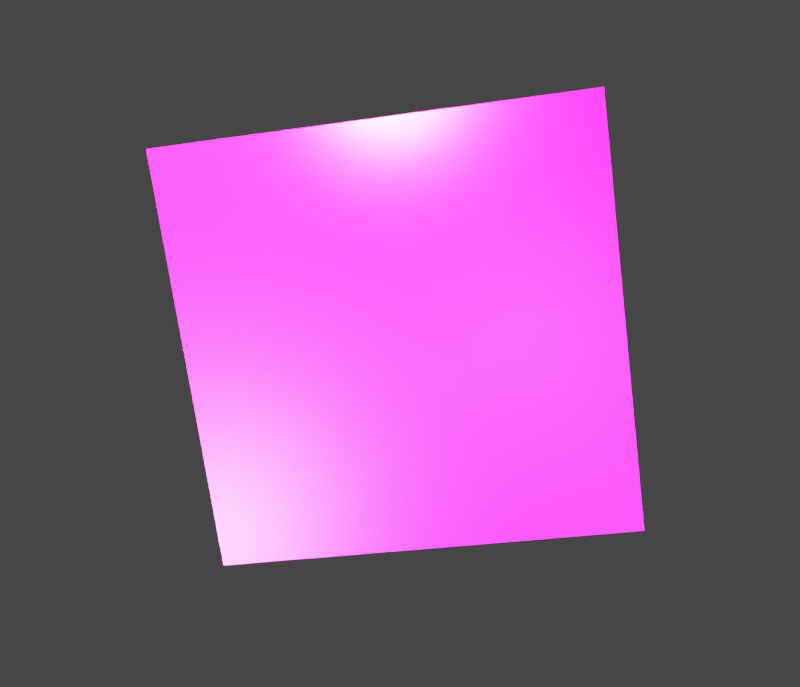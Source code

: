 # Source: TrafficSignGeneration.blend  (saved by Blender 3.2.14; exported with 4.5.12 LTS)
import bpy
from mathutils import Matrix  # noqa: F401  (used for matrix-valued properties, if any)

bpy.ops.wm.read_factory_settings(use_empty=True)
scene = bpy.context.scene
scene.name = 'Scene'

# ---- collections
col_collection = bpy.data.collections.new('Collection'); scene.collection.children.link(col_collection)

# ---- images (referenced by path relative to the original .blend; pixels are not part of the script)
import os
ASSET_DIR = os.environ.get("B2B_ASSET_DIR", "")  # directory of the original .blend (textures are referenced by path, not embedded)
HERE = os.path.dirname(os.path.abspath(__file__))  # packed textures are extracted next to this script under _unpacked/

def load_image(name, relpath, width, height, colorspace="sRGB"):
    """Load a texture the original file referenced (path relative to the .blend, or extracted next to this script)."""
    p = next((c for c in (os.path.join(HERE, relpath), os.path.join(ASSET_DIR, relpath)) if relpath and os.path.exists(c)), "")
    if p:
        img = bpy.data.images.load(p, check_existing=True)
        img.name = name
    else:  # same state as the original file: an image datablock whose file is absent (Cycles renders it pink)
        img = bpy.data.images.new(name, width, height)
        img.source = "FILE"
        img.filepath = "//" + (relpath or name)
    img.colorspace_settings.name = colorspace
    return img
img_trafficsign = load_image('TrafficSign', 'Signs/Yield_0.png', 1024, 1024, 'sRGB')

# ---- materials (node trees are filled in below, after node groups)
mat_signmaterial = bpy.data.materials.new('SignMaterial')
mat_signmaterial.surface_render_method = 'BLENDED'
mat_signmaterial.blend_method = 'BLEND'
mat_signmaterial.use_transparent_shadow = False

# ---- material node trees
mat_signmaterial.use_nodes = True; mat_signmaterial.node_tree.nodes.clear()
_N = mat_signmaterial.node_tree.nodes; _L = mat_signmaterial.node_tree.links
n0 = _N.new('ShaderNodeOutputMaterial'); n0.name = 'Material Output'; n0.location = (480, 297)
n1 = _N.new('ShaderNodeMixShader'); n1.name = 'Mix Shader'; n1.location = (277, 297)
n2 = _N.new('ShaderNodeBsdfPrincipled'); n2.name = 'Principled BSDF'; n2.location = (-9, 98)
n2.distribution = 'GGX'
n2.subsurface_method = 'BURLEY'
n2.inputs[3].default_value = 1.45
n2.inputs[27].default_value = (0.0, 0.0, 0.0, 1.0)
n2.inputs[28].default_value = 1.0
n3 = _N.new('ShaderNodeBsdfTransparent'); n3.name = 'Transparent BSDF'; n3.location = (-5, 188)
n4 = _N.new('ShaderNodeTexImage'); n4.name = 'Image Texture'; n4.location = (-280, 280)
n4.image = img_trafficsign
_L.new(n3.outputs[0], n1.inputs[1])
_L.new(n1.outputs[0], n0.inputs[0])
_L.new(n4.outputs[0], n2.inputs[0])
_L.new(n2.outputs[0], n1.inputs[2])
_L.new(n4.outputs[1], n1.inputs[0])
n0.is_active_output = True

# ---- world
world_world = bpy.data.worlds.new('World'); scene.world = world_world
world_world.use_nodes = True; world_world.node_tree.nodes.clear()
_N = world_world.node_tree.nodes; _L = world_world.node_tree.links
n0 = _N.new('ShaderNodeOutputWorld'); n0.name = 'World Output'; n0.location = (300, 300)
n1 = _N.new('ShaderNodeBackground'); n1.name = 'Background'; n1.location = (10, 300)
n1.inputs[0].default_value = (0.05088, 0.05088, 0.05088, 1.0)
_L.new(n1.outputs[0], n0.inputs[0])
n0.is_active_output = True
world_world.color = (0.05088, 0.05088, 0.05088)
world_world.use_sun_shadow = False
world_world.sun_shadow_jitter_overblur = 0.0

# ---- cameras
cam_camera = bpy.data.cameras.new('Camera')
cam_camera.clip_end = 100.0
cam_camera.ortho_scale = 7.314

# ---- lights
light_light = bpy.data.lights.new('Light', 'POINT')
light_light.color = (0.9869, 0.5801, 0.9571)
light_light.transmission_factor = 0.0
light_light.energy = 100.0
light_light.shadow_soft_size = 0.1
light_light.shadow_maximum_resolution = 0.006
light_light.use_absolute_resolution = True
light_light_001 = bpy.data.lights.new('Light.001', 'POINT')
light_light_001.color = (0.8429, 0.1268, 0.3105)
light_light_001.transmission_factor = 0.0
light_light_001.energy = 1000.0
light_light_001.shadow_soft_size = 0.1
light_light_001.shadow_maximum_resolution = 0.006
light_light_001.use_absolute_resolution = True
light_light_002 = bpy.data.lights.new('Light.002', 'POINT')
light_light_002.color = (0.5413, 0.2621, 0.4598)
light_light_002.transmission_factor = 0.0
light_light_002.energy = 1000.0
light_light_002.shadow_soft_size = 0.1
light_light_002.shadow_maximum_resolution = 0.006
light_light_002.use_absolute_resolution = True
light_light_003 = bpy.data.lights.new('Light.003', 'POINT')
light_light_003.color = (0.8921, 0.07089, 0.5013)
light_light_003.transmission_factor = 0.0
light_light_003.energy = 1000.0
light_light_003.shadow_soft_size = 0.1
light_light_003.shadow_maximum_resolution = 0.006
light_light_003.use_absolute_resolution = True
light_light_004 = bpy.data.lights.new('Light.004', 'POINT')
light_light_004.color = (0.4726, 0.2189, 0.0508)
light_light_004.transmission_factor = 0.0
light_light_004.energy = 1000.0
light_light_004.shadow_soft_size = 0.1
light_light_004.shadow_maximum_resolution = 0.006
light_light_004.use_absolute_resolution = True
light_light_005 = bpy.data.lights.new('Light.005', 'POINT')
light_light_005.color = (0.7539, 0.08718, 0.6015)
light_light_005.transmission_factor = 0.0
light_light_005.energy = 1000.0
light_light_005.shadow_soft_size = 0.1
light_light_005.shadow_maximum_resolution = 0.006
light_light_005.use_absolute_resolution = True
light_light_006 = bpy.data.lights.new('Light.006', 'POINT')
light_light_006.color = (0.7585, 0.2985, 0.6937)
light_light_006.transmission_factor = 0.0
light_light_006.energy = 1000.0
light_light_006.shadow_soft_size = 0.1
light_light_006.shadow_maximum_resolution = 0.006
light_light_006.use_absolute_resolution = True
light_light_007 = bpy.data.lights.new('Light.007', 'POINT')
light_light_007.color = (0.6357, 0.7474, 0.7061)
light_light_007.transmission_factor = 0.0
light_light_007.energy = 1000.0
light_light_007.shadow_soft_size = 0.1
light_light_007.shadow_maximum_resolution = 0.006
light_light_007.use_absolute_resolution = True
light_light_008 = bpy.data.lights.new('Light.008', 'POINT')
light_light_008.color = (0.3048, 0.633, 0.8575)
light_light_008.transmission_factor = 0.0
light_light_008.energy = 1000.0
light_light_008.shadow_soft_size = 0.1
light_light_008.shadow_maximum_resolution = 0.006
light_light_008.use_absolute_resolution = True
light_light_009 = bpy.data.lights.new('Light.009', 'POINT')
light_light_009.color = (0.1606, 0.2354, 0.6513)
light_light_009.transmission_factor = 0.0
light_light_009.energy = 1000.0
light_light_009.shadow_soft_size = 0.1
light_light_009.shadow_maximum_resolution = 0.006
light_light_009.use_absolute_resolution = True
light_light_010 = bpy.data.lights.new('Light.010', 'POINT')
light_light_010.color = (0.9916, 0.6052, 0.8258)
light_light_010.transmission_factor = 0.0
light_light_010.energy = 1000.0
light_light_010.shadow_soft_size = 0.1
light_light_010.shadow_maximum_resolution = 0.006
light_light_010.use_absolute_resolution = True
light_light_011 = bpy.data.lights.new('Light.011', 'POINT')
light_light_011.color = (0.0365, 0.3169, 0.7428)
light_light_011.transmission_factor = 0.0
light_light_011.energy = 1000.0
light_light_011.shadow_soft_size = 0.1
light_light_011.shadow_maximum_resolution = 0.006
light_light_011.use_absolute_resolution = True
light_light_012 = bpy.data.lights.new('Light.012', 'POINT')
light_light_012.color = (0.807, 0.2194, 0.3986)
light_light_012.transmission_factor = 0.0
light_light_012.energy = 1000.0
light_light_012.shadow_soft_size = 0.1
light_light_012.shadow_maximum_resolution = 0.006
light_light_012.use_absolute_resolution = True
light_light_013 = bpy.data.lights.new('Light.013', 'POINT')
light_light_013.color = (0.8934, 0.2483, 0.6285)
light_light_013.transmission_factor = 0.0
light_light_013.energy = 1000.0
light_light_013.shadow_soft_size = 0.1
light_light_013.shadow_maximum_resolution = 0.006
light_light_013.use_absolute_resolution = True
light_light_014 = bpy.data.lights.new('Light.014', 'POINT')
light_light_014.color = (0.896, 0.9121, 0.6476)
light_light_014.transmission_factor = 0.0
light_light_014.energy = 1000.0
light_light_014.shadow_soft_size = 0.1
light_light_014.shadow_maximum_resolution = 0.006
light_light_014.use_absolute_resolution = True
light_light_015 = bpy.data.lights.new('Light.015', 'POINT')
light_light_015.color = (0.9583, 0.5421, 0.7099)
light_light_015.transmission_factor = 0.0
light_light_015.energy = 1000.0
light_light_015.shadow_soft_size = 0.1
light_light_015.shadow_maximum_resolution = 0.006
light_light_015.use_absolute_resolution = True
light_light_016 = bpy.data.lights.new('Light.016', 'POINT')
light_light_016.color = (0.9448, 0.4576, 0.2955)
light_light_016.transmission_factor = 0.0
light_light_016.energy = 1000.0
light_light_016.shadow_soft_size = 0.1
light_light_016.shadow_maximum_resolution = 0.006
light_light_016.use_absolute_resolution = True
light_light_017 = bpy.data.lights.new('Light.017', 'POINT')
light_light_017.color = (0.3788, 0.2535, 0.242)
light_light_017.transmission_factor = 0.0
light_light_017.energy = 1000.0
light_light_017.shadow_soft_size = 0.1
light_light_017.shadow_maximum_resolution = 0.006
light_light_017.use_absolute_resolution = True
light_light_018 = bpy.data.lights.new('Light.018', 'POINT')
light_light_018.color = (0.1912, 0.5377, 0.8675)
light_light_018.transmission_factor = 0.0
light_light_018.energy = 1000.0
light_light_018.shadow_soft_size = 0.1
light_light_018.shadow_maximum_resolution = 0.006
light_light_018.use_absolute_resolution = True
light_light_019 = bpy.data.lights.new('Light.019', 'POINT')
light_light_019.color = (0.4615, 0.1975, 0.9794)
light_light_019.transmission_factor = 0.0
light_light_019.energy = 1000.0
light_light_019.shadow_soft_size = 0.1
light_light_019.shadow_maximum_resolution = 0.006
light_light_019.use_absolute_resolution = True
light_light_020 = bpy.data.lights.new('Light.020', 'POINT')
light_light_020.color = (0.9444, 0.1366, 0.831)
light_light_020.transmission_factor = 0.0
light_light_020.energy = 1000.0
light_light_020.shadow_soft_size = 0.1
light_light_020.shadow_maximum_resolution = 0.006
light_light_020.use_absolute_resolution = True
light_light_021 = bpy.data.lights.new('Light.021', 'POINT')
light_light_021.color = (0.9258, 0.7032, 0.8363)
light_light_021.transmission_factor = 0.0
light_light_021.energy = 1000.0
light_light_021.shadow_soft_size = 0.1
light_light_021.shadow_maximum_resolution = 0.006
light_light_021.use_absolute_resolution = True
light_light_022 = bpy.data.lights.new('Light.022', 'POINT')
light_light_022.color = (0.4301, 0.7235, 0.5933)
light_light_022.transmission_factor = 0.0
light_light_022.energy = 1000.0
light_light_022.shadow_soft_size = 0.1
light_light_022.shadow_maximum_resolution = 0.006
light_light_022.use_absolute_resolution = True
light_light_023 = bpy.data.lights.new('Light.023', 'POINT')
light_light_023.color = (0.7602, 0.01317, 0.9059)
light_light_023.transmission_factor = 0.0
light_light_023.energy = 1000.0
light_light_023.shadow_soft_size = 0.1
light_light_023.shadow_maximum_resolution = 0.006
light_light_023.use_absolute_resolution = True
light_light_024 = bpy.data.lights.new('Light.024', 'POINT')
light_light_024.color = (0.1512, 0.1339, 0.4051)
light_light_024.transmission_factor = 0.0
light_light_024.energy = 1000.0
light_light_024.shadow_soft_size = 0.1
light_light_024.shadow_maximum_resolution = 0.006
light_light_024.use_absolute_resolution = True
light_light_025 = bpy.data.lights.new('Light.025', 'POINT')
light_light_025.color = (0.7393, 0.5217, 0.97)
light_light_025.transmission_factor = 0.0
light_light_025.energy = 1000.0
light_light_025.shadow_soft_size = 0.1
light_light_025.shadow_maximum_resolution = 0.006
light_light_025.use_absolute_resolution = True
light_light_026 = bpy.data.lights.new('Light.026', 'POINT')
light_light_026.color = (0.9153, 0.1678, 0.4741)
light_light_026.transmission_factor = 0.0
light_light_026.energy = 1000.0
light_light_026.shadow_soft_size = 0.1
light_light_026.shadow_maximum_resolution = 0.006
light_light_026.use_absolute_resolution = True
light_light_027 = bpy.data.lights.new('Light.027', 'POINT')
light_light_027.color = (0.3388, 0.6255, 0.5067)
light_light_027.transmission_factor = 0.0
light_light_027.energy = 1000.0
light_light_027.shadow_soft_size = 0.1
light_light_027.shadow_maximum_resolution = 0.006
light_light_027.use_absolute_resolution = True
light_light_028 = bpy.data.lights.new('Light.028', 'POINT')
light_light_028.color = (0.2087, 0.3971, 0.8074)
light_light_028.transmission_factor = 0.0
light_light_028.energy = 1000.0
light_light_028.shadow_soft_size = 0.1
light_light_028.shadow_maximum_resolution = 0.006
light_light_028.use_absolute_resolution = True
light_light_029 = bpy.data.lights.new('Light.029', 'POINT')
light_light_029.color = (0.614, 0.6922, 0.6207)
light_light_029.transmission_factor = 0.0
light_light_029.energy = 1000.0
light_light_029.shadow_soft_size = 0.1
light_light_029.shadow_maximum_resolution = 0.006
light_light_029.use_absolute_resolution = True
light_light_030 = bpy.data.lights.new('Light.030', 'POINT')
light_light_030.color = (0.8852, 0.1434, 0.135)
light_light_030.transmission_factor = 0.0
light_light_030.energy = 1000.0
light_light_030.shadow_soft_size = 0.1
light_light_030.shadow_maximum_resolution = 0.006
light_light_030.use_absolute_resolution = True
light_light_031 = bpy.data.lights.new('Light.031', 'POINT')
light_light_031.color = (0.1846, 0.08135, 0.1741)
light_light_031.transmission_factor = 0.0
light_light_031.energy = 1000.0
light_light_031.shadow_soft_size = 0.1
light_light_031.shadow_maximum_resolution = 0.006
light_light_031.use_absolute_resolution = True

# ---- meshes
me_plane = bpy.data.meshes.new('Plane')
me_plane.from_pydata([(-1.0, -1.0, 0.0), (1.0, -1.0, 0.0), (-1.0, 1.0, 0.0), (1.0, 1.0, 0.0)], [], [(0, 1, 3, 2)])
_uv = me_plane.uv_layers.new(name='UVMap')
_uv.uv.foreach_set('vector', [0.0, 0.0, 1.0, 0.0, 1.0, 1.0, 0.0, 1.0])
me_plane.materials.append(mat_signmaterial)
me_plane.use_remesh_fix_poles = True
me_plane.use_remesh_preserve_attributes = False
me_plane.use_mirror_vertex_groups = False
me_plane.update()

# ---- objects
ob_light = bpy.data.objects.new('Light', light_light)
ob_camera = bpy.data.objects.new('Camera', cam_camera)
ob_sign = bpy.data.objects.new('Sign', me_plane)
ob_light_001 = bpy.data.objects.new('Light.001', light_light_001)
ob_light_002 = bpy.data.objects.new('Light.002', light_light_002)
ob_light_003 = bpy.data.objects.new('Light.003', light_light_003)
ob_light_004 = bpy.data.objects.new('Light.004', light_light_004)
ob_light_005 = bpy.data.objects.new('Light.005', light_light_005)
ob_light_006 = bpy.data.objects.new('Light.006', light_light_006)
ob_light_007 = bpy.data.objects.new('Light.007', light_light_007)
ob_light_008 = bpy.data.objects.new('Light.008', light_light_008)
ob_light_009 = bpy.data.objects.new('Light.009', light_light_009)
ob_light_010 = bpy.data.objects.new('Light.010', light_light_010)
ob_light_011 = bpy.data.objects.new('Light.011', light_light_011)
ob_light_012 = bpy.data.objects.new('Light.012', light_light_012)
ob_light_013 = bpy.data.objects.new('Light.013', light_light_013)
ob_light_014 = bpy.data.objects.new('Light.014', light_light_014)
ob_light_015 = bpy.data.objects.new('Light.015', light_light_015)
ob_light_016 = bpy.data.objects.new('Light.016', light_light_016)
ob_light_017 = bpy.data.objects.new('Light.017', light_light_017)
ob_light_018 = bpy.data.objects.new('Light.018', light_light_018)
ob_light_019 = bpy.data.objects.new('Light.019', light_light_019)
ob_light_020 = bpy.data.objects.new('Light.020', light_light_020)
ob_light_021 = bpy.data.objects.new('Light.021', light_light_021)
ob_light_022 = bpy.data.objects.new('Light.022', light_light_022)
ob_light_023 = bpy.data.objects.new('Light.023', light_light_023)
ob_light_024 = bpy.data.objects.new('Light.024', light_light_024)
ob_light_025 = bpy.data.objects.new('Light.025', light_light_025)
ob_light_026 = bpy.data.objects.new('Light.026', light_light_026)
ob_light_027 = bpy.data.objects.new('Light.027', light_light_027)
ob_light_028 = bpy.data.objects.new('Light.028', light_light_028)
ob_light_029 = bpy.data.objects.new('Light.029', light_light_029)
ob_light_030 = bpy.data.objects.new('Light.030', light_light_030)
ob_light_031 = bpy.data.objects.new('Light.031', light_light_031)

# ---- transforms, parenting, visibility, modifiers, constraints
ob_light.location = (-4.236, 4.677, -3.692)
ob_light.rotation_euler = (0.6503, 0.05522, 1.866)
ob_light.lock_rotations_4d = False
ob_light.empty_display_type = 'ARROWS'
ob_light.color = (0.0, 0.0, 1.0, 1.0)
ob_light.lineart.crease_threshold = 0.0
ob_camera.location = (0.0, 0.0, 5.0)
ob_camera.lock_rotations_4d = False
ob_camera.empty_display_type = 'ARROWS'
ob_camera.color = (0.0, 0.0, 0.0, 0.0)
ob_camera.display_type = 'WIRE'
ob_camera.lineart.crease_threshold = 0.0
ob_sign.location = (0.0, 0.0, 0.0)
ob_sign.rotation_euler = (0.2324, -0.1323, 0.1075)
ob_sign.lineart.crease_threshold = 0.0
ob_light_001.location = (4.818, 3.634, -1.212)
ob_light_001.rotation_euler = (0.6503, 0.05522, 1.866)
ob_light_001.lock_rotations_4d = False
ob_light_001.empty_display_type = 'ARROWS'
ob_light_001.color = (0.0, 0.0, 1.0, 1.0)
ob_light_001.lineart.crease_threshold = 0.0
ob_light_002.location = (1.954, -3.596, 2.867)
ob_light_002.rotation_euler = (0.6503, 0.05522, 1.866)
ob_light_002.lock_rotations_4d = False
ob_light_002.empty_display_type = 'ARROWS'
ob_light_002.color = (0.0, 0.0, 1.0, 1.0)
ob_light_002.lineart.crease_threshold = 0.0
ob_light_003.location = (-2.698, 2.495, 0.1519)
ob_light_003.rotation_euler = (0.6503, 0.05522, 1.866)
ob_light_003.lock_rotations_4d = False
ob_light_003.empty_display_type = 'ARROWS'
ob_light_003.color = (0.0, 0.0, 1.0, 1.0)
ob_light_003.lineart.crease_threshold = 0.0
ob_light_004.location = (1.319, 3.184, 2.652)
ob_light_004.rotation_euler = (0.6503, 0.05522, 1.866)
ob_light_004.lock_rotations_4d = False
ob_light_004.empty_display_type = 'ARROWS'
ob_light_004.color = (0.0, 0.0, 1.0, 1.0)
ob_light_004.lineart.crease_threshold = 0.0
ob_light_005.location = (3.521, -4.408, 2.377)
ob_light_005.rotation_euler = (0.6503, 0.05522, 1.866)
ob_light_005.lock_rotations_4d = False
ob_light_005.empty_display_type = 'ARROWS'
ob_light_005.color = (0.0, 0.0, 1.0, 1.0)
ob_light_005.lineart.crease_threshold = 0.0
ob_light_006.location = (4.009, -3.202, -4.908)
ob_light_006.rotation_euler = (0.6503, 0.05522, 1.866)
ob_light_006.lock_rotations_4d = False
ob_light_006.empty_display_type = 'ARROWS'
ob_light_006.color = (0.0, 0.0, 1.0, 1.0)
ob_light_006.lineart.crease_threshold = 0.0
ob_light_007.location = (-1.412, -1.838, 0.7751)
ob_light_007.rotation_euler = (0.6503, 0.05522, 1.866)
ob_light_007.lock_rotations_4d = False
ob_light_007.empty_display_type = 'ARROWS'
ob_light_007.color = (0.0, 0.0, 1.0, 1.0)
ob_light_007.lineart.crease_threshold = 0.0
ob_light_008.location = (-4.204, -1.714, -0.5737)
ob_light_008.rotation_euler = (0.6503, 0.05522, 1.866)
ob_light_008.lock_rotations_4d = False
ob_light_008.empty_display_type = 'ARROWS'
ob_light_008.color = (0.0, 0.0, 1.0, 1.0)
ob_light_008.lineart.crease_threshold = 0.0
ob_light_009.location = (4.02, -0.9979, 2.534)
ob_light_009.rotation_euler = (0.6503, 0.05522, 1.866)
ob_light_009.lock_rotations_4d = False
ob_light_009.empty_display_type = 'ARROWS'
ob_light_009.color = (0.0, 0.0, 1.0, 1.0)
ob_light_009.lineart.crease_threshold = 0.0
ob_light_010.location = (-4.632, 1.953, 4.841)
ob_light_010.rotation_euler = (0.6503, 0.05522, 1.866)
ob_light_010.lock_rotations_4d = False
ob_light_010.empty_display_type = 'ARROWS'
ob_light_010.color = (0.0, 0.0, 1.0, 1.0)
ob_light_010.lineart.crease_threshold = 0.0
ob_light_011.location = (-4.589, 1.164, 4.519)
ob_light_011.rotation_euler = (0.6503, 0.05522, 1.866)
ob_light_011.lock_rotations_4d = False
ob_light_011.empty_display_type = 'ARROWS'
ob_light_011.color = (0.0, 0.0, 1.0, 1.0)
ob_light_011.lineart.crease_threshold = 0.0
ob_light_012.location = (-2.165, 4.484, 1.247)
ob_light_012.lock_rotations_4d = False
ob_light_012.empty_display_type = 'ARROWS'
ob_light_012.color = (0.0, 0.0, 1.0, 1.0)
ob_light_012.lineart.crease_threshold = 0.0
ob_light_013.location = (0.9059, 3.249, -4.813)
ob_light_013.rotation_euler = (0.6503, 0.05522, 1.866)
ob_light_013.lock_rotations_4d = False
ob_light_013.empty_display_type = 'ARROWS'
ob_light_013.color = (0.0, 0.0, 1.0, 1.0)
ob_light_013.lineart.crease_threshold = 0.0
ob_light_014.location = (1.62, -3.469, -1.189)
ob_light_014.rotation_euler = (0.6503, 0.05522, 1.866)
ob_light_014.lock_rotations_4d = False
ob_light_014.empty_display_type = 'ARROWS'
ob_light_014.color = (0.0, 0.0, 1.0, 1.0)
ob_light_014.lineart.crease_threshold = 0.0
ob_light_015.location = (-3.051, 2.878, 1.814)
ob_light_015.rotation_euler = (0.6503, 0.05522, 1.866)
ob_light_015.lock_rotations_4d = False
ob_light_015.empty_display_type = 'ARROWS'
ob_light_015.color = (0.0, 0.0, 1.0, 1.0)
ob_light_015.lineart.crease_threshold = 0.0
ob_light_016.location = (-0.1128, -3.605, -1.118)
ob_light_016.rotation_euler = (0.6503, 0.05522, 1.866)
ob_light_016.lock_rotations_4d = False
ob_light_016.empty_display_type = 'ARROWS'
ob_light_016.color = (0.0, 0.0, 1.0, 1.0)
ob_light_016.lineart.crease_threshold = 0.0
ob_light_017.location = (-2.115, 1.525, 4.907)
ob_light_017.rotation_euler = (0.6503, 0.05522, 1.866)
ob_light_017.lock_rotations_4d = False
ob_light_017.empty_display_type = 'ARROWS'
ob_light_017.color = (0.0, 0.0, 1.0, 1.0)
ob_light_017.lineart.crease_threshold = 0.0
ob_light_018.location = (-4.13, 3.007, 3.981)
ob_light_018.rotation_euler = (0.6503, 0.05522, 1.866)
ob_light_018.lock_rotations_4d = False
ob_light_018.empty_display_type = 'ARROWS'
ob_light_018.color = (0.0, 0.0, 1.0, 1.0)
ob_light_018.lineart.crease_threshold = 0.0
ob_light_019.location = (4.958, 1.312, -1.355)
ob_light_019.rotation_euler = (0.6503, 0.05522, 1.866)
ob_light_019.lock_rotations_4d = False
ob_light_019.empty_display_type = 'ARROWS'
ob_light_019.color = (0.0, 0.0, 1.0, 1.0)
ob_light_019.lineart.crease_threshold = 0.0
ob_light_020.location = (0.4446, -1.109, 2.399)
ob_light_020.rotation_euler = (0.6503, 0.05522, 1.866)
ob_light_020.lock_rotations_4d = False
ob_light_020.empty_display_type = 'ARROWS'
ob_light_020.color = (0.0, 0.0, 1.0, 1.0)
ob_light_020.lineart.crease_threshold = 0.0
ob_light_021.location = (2.913, 3.296, -3.008)
ob_light_021.rotation_euler = (0.6503, 0.05522, 1.866)
ob_light_021.lock_rotations_4d = False
ob_light_021.empty_display_type = 'ARROWS'
ob_light_021.color = (0.0, 0.0, 1.0, 1.0)
ob_light_021.lineart.crease_threshold = 0.0
ob_light_022.location = (1.621, 0.6403, -2.38)
ob_light_022.rotation_euler = (0.6503, 0.05522, 1.866)
ob_light_022.lock_rotations_4d = False
ob_light_022.empty_display_type = 'ARROWS'
ob_light_022.color = (0.0, 0.0, 1.0, 1.0)
ob_light_022.lineart.crease_threshold = 0.0
ob_light_023.location = (0.868, 1.078, -0.3576)
ob_light_023.rotation_euler = (0.6503, 0.05522, 1.866)
ob_light_023.lock_rotations_4d = False
ob_light_023.empty_display_type = 'ARROWS'
ob_light_023.color = (0.0, 0.0, 1.0, 1.0)
ob_light_023.lineart.crease_threshold = 0.0
ob_light_024.location = (0.9806, -3.566, -0.1098)
ob_light_024.rotation_euler = (0.6503, 0.05522, 1.866)
ob_light_024.lock_rotations_4d = False
ob_light_024.empty_display_type = 'ARROWS'
ob_light_024.color = (0.0, 0.0, 1.0, 1.0)
ob_light_024.lineart.crease_threshold = 0.0
ob_light_025.location = (-3.88, 0.2956, -4.239)
ob_light_025.rotation_euler = (0.6503, 0.05522, 1.866)
ob_light_025.lock_rotations_4d = False
ob_light_025.empty_display_type = 'ARROWS'
ob_light_025.color = (0.0, 0.0, 1.0, 1.0)
ob_light_025.lineart.crease_threshold = 0.0
ob_light_026.location = (-0.08765, 1.104, 0.4883)
ob_light_026.rotation_euler = (0.6503, 0.05522, 1.866)
ob_light_026.lock_rotations_4d = False
ob_light_026.empty_display_type = 'ARROWS'
ob_light_026.color = (0.0, 0.0, 1.0, 1.0)
ob_light_026.lineart.crease_threshold = 0.0
ob_light_027.location = (-3.583, -4.102, -1.622)
ob_light_027.rotation_euler = (0.6503, 0.05522, 1.866)
ob_light_027.lock_rotations_4d = False
ob_light_027.empty_display_type = 'ARROWS'
ob_light_027.color = (0.0, 0.0, 1.0, 1.0)
ob_light_027.lineart.crease_threshold = 0.0
ob_light_028.location = (-2.512, -2.367, -1.422)
ob_light_028.rotation_euler = (0.6503, 0.05522, 1.866)
ob_light_028.lock_rotations_4d = False
ob_light_028.empty_display_type = 'ARROWS'
ob_light_028.color = (0.0, 0.0, 1.0, 1.0)
ob_light_028.lineart.crease_threshold = 0.0
ob_light_029.location = (-3.542, -3.232, 2.545)
ob_light_029.rotation_euler = (0.6503, 0.05522, 1.866)
ob_light_029.lock_rotations_4d = False
ob_light_029.empty_display_type = 'ARROWS'
ob_light_029.color = (0.0, 0.0, 1.0, 1.0)
ob_light_029.lineart.crease_threshold = 0.0
ob_light_030.location = (-3.515, 1.702, 2.097)
ob_light_030.rotation_euler = (0.6503, 0.05522, 1.866)
ob_light_030.lock_rotations_4d = False
ob_light_030.empty_display_type = 'ARROWS'
ob_light_030.color = (0.0, 0.0, 1.0, 1.0)
ob_light_030.lineart.crease_threshold = 0.0
ob_light_031.location = (3.558, -0.08002, -1.503)
ob_light_031.rotation_euler = (0.6503, 0.05522, 1.866)
ob_light_031.lock_rotations_4d = False
ob_light_031.empty_display_type = 'ARROWS'
ob_light_031.color = (0.0, 0.0, 1.0, 1.0)
ob_light_031.lineart.crease_threshold = 0.0

# ---- collection membership
col_collection.objects.link(ob_light)
col_collection.objects.link(ob_camera)
col_collection.objects.link(ob_sign)
col_collection.objects.link(ob_light_001)
col_collection.objects.link(ob_light_002)
col_collection.objects.link(ob_light_003)
col_collection.objects.link(ob_light_004)
col_collection.objects.link(ob_light_005)
col_collection.objects.link(ob_light_006)
col_collection.objects.link(ob_light_007)
col_collection.objects.link(ob_light_008)
col_collection.objects.link(ob_light_009)
col_collection.objects.link(ob_light_010)
col_collection.objects.link(ob_light_011)
col_collection.objects.link(ob_light_012)
col_collection.objects.link(ob_light_013)
col_collection.objects.link(ob_light_014)
col_collection.objects.link(ob_light_015)
col_collection.objects.link(ob_light_016)
col_collection.objects.link(ob_light_017)
col_collection.objects.link(ob_light_018)
col_collection.objects.link(ob_light_019)
col_collection.objects.link(ob_light_020)
col_collection.objects.link(ob_light_021)
col_collection.objects.link(ob_light_022)
col_collection.objects.link(ob_light_023)
col_collection.objects.link(ob_light_024)
col_collection.objects.link(ob_light_025)
col_collection.objects.link(ob_light_026)
col_collection.objects.link(ob_light_027)
col_collection.objects.link(ob_light_028)
col_collection.objects.link(ob_light_029)
col_collection.objects.link(ob_light_030)
col_collection.objects.link(ob_light_031)

# ---- scene / render settings (as saved in the file)
scene.camera = ob_camera
scene.frame_start = 1; scene.frame_end = 250; scene.frame_set(1)
scene.render.engine = 'BLENDER_EEVEE_NEXT'
scene.render.resolution_x = 596
scene.render.resolution_y = 512
scene.render.film_transparent = True
scene.render.use_motion_blur = True
scene.cycles.use_denoising = False
scene.cycles.samples = 128
scene.cycles.sampling_pattern = 'TABULATED_SOBOL'
scene.cycles.use_adaptive_sampling = False
scene.cycles.use_light_tree = False
scene.eevee.taa_render_samples = 32
scene.eevee.use_taa_reprojection = False
scene.eevee.motion_blur_max = 128
scene.eevee.motion_blur_steps = 64
scene.view_settings.view_transform = 'Filmic'
bpy.context.view_layer.update()
